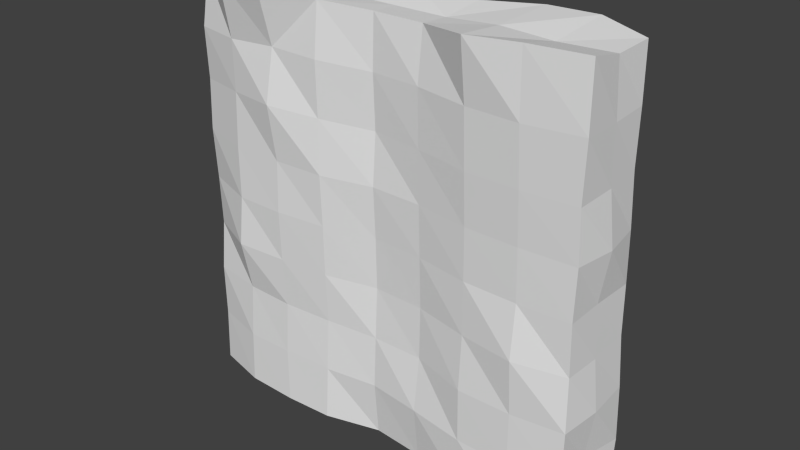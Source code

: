 # Source: Map_Wall.blend  (saved by Blender 2.69.0; exported with 4.5.12 LTS)
import bpy
from mathutils import Matrix  # noqa: F401  (used for matrix-valued properties, if any)

bpy.ops.wm.read_factory_settings(use_empty=True)
scene = bpy.context.scene
scene.name = 'Scene'

# ---- collections
col_collection_1 = bpy.data.collections.new('Collection 1'); scene.collection.children.link(col_collection_1)

# ---- materials (node trees are filled in below, after node groups)
mat_material = bpy.data.materials.new('Material')
mat_material.alpha_threshold = 0.0
mat_material.use_transparent_shadow = False
mat_material.roughness = 0.5
mat_material.line_color = (0.0, 0.0, 0.0, 1.0)

# ---- material node trees

# ---- world
world_world = bpy.data.worlds.new('World'); scene.world = world_world
world_world.color = (0.05088, 0.05088, 0.05088)
world_world.use_sun_shadow = False
world_world.sun_shadow_jitter_overblur = 0.0
world_world.cycles.sampling_method = 'MANUAL'
world_world.cycles.sample_map_resolution = 256

# ---- meshes
me_cube = bpy.data.meshes.new('Cube')
me_cube.from_pydata([(1.038, 1.841, -1.032), (1.045, -1.722, -1.032), (-1.022, -1.439, -1.032), (-1.019, 1.072, -1.032), (1.027, 1.472, 1.033), (1.028, -1.836, 1.061), (-1.005, -1.117, 1.005), (-1.027, 1.277, 1.018), (1.002, -0.09884, -1.032), (-0.00389, 1.373, -1.032), (1.027, 1.737, 0.005105), (-0.004486, -1.295, -1.032), (1.02, -1.771, -0.0003085), (-1.012, -0.0985, -1.032), (-1.017, -1.287, -0.001086), (-1.01, 1.187, 0.002796), (1.012, -0.09868, 1.017), (-0.004653, 1.325, 1.037), (-0.001808, -1.354, 1.012), (-1.002, -0.0988, 1.002), (-0.001786, -0.0988, -1.032), (-0.001786, -0.0988, 1.002), (1.018, -0.0988, 0.001772), (-0.001269, -1.383, 0.002706), (-1.003, -0.0988, 0.001772), (-0.002583, 1.134, 0.002036), (-0.5121, 2.125, -1.032), (1.023, 1.535, 0.5135), (-0.5102, -2.061, -1.032), (1.024, -1.876, 0.4958), (-1.016, -1.341, 0.5021), (-1.025, 1.408, 0.5015), (-0.5268, 2.467, 1.054), (-0.5204, -2.581, 1.056), (0.5075, 2.14, -1.032), (1.042, 1.84, -0.4954), (0.5199, -1.904, -1.032), (1.034, -1.847, -0.5064), (-1.016, -1.436, -0.4958), (-1.03, 1.364, -0.4971), (0.5231, 2.479, 1.039), (0.507, -2.339, 1.046), (-0.5017, -0.09897, -1.032), (0.4982, -0.0988, -1.032), (0.4982, -0.0988, 1.019), (-0.5018, -0.0988, 1.025), (1.057, -0.09885, -0.4982), (1.03, -0.0988, 0.5033), (-0.5151, -2.114, -0.001776), (0.5095, -1.826, 0.00026), (-0.001699, -1.445, -0.5029), (-0.001435, -1.325, 0.5013), (-1.003, -0.0988, -0.4982), (-1.002, -0.0988, 0.5018), (-0.5239, 2.112, -0.008448), (0.5055, 2.12, 0.009595), (-0.002306, 1.267, 0.5002), (-0.003225, 1.216, -0.4974), (-0.5258, -2.327, 0.5212), (-0.5162, 2.169, -0.4895), (-0.5146, -1.88, -0.499), (0.5147, -2.028, -0.5185), (0.5087, -1.969, 0.4938), (-0.5203, 2.367, 0.4893), (0.5099, 2.203, 0.5069), (0.5111, 2.168, -0.5093), (-0.7715, 2.055, -1.032), (1.028, 1.502, 0.7754), (-0.771, -1.994, -1.032), (1.035, -1.945, 0.77), (-1.016, -1.428, 0.7541), (-1.032, 1.583, 0.7577), (-0.788, 2.494, 1.063), (-0.7757, -2.376, 1.044), (0.7801, 2.162, -1.032), (1.05, 1.863, -0.7664), (0.7835, -2.154, -1.032), (1.031, -1.851, -0.7789), (-1.016, -1.405, -0.7584), (-1.037, 1.355, -0.7545), (0.775, 2.388, 1.048), (0.7521, -2.052, 1.057), (-0.7527, -0.09851, -1.032), (0.7482, -0.09881, -1.032), (0.7507, -0.09849, 1.007), (-0.2518, -0.0988, 1.002), (1.02, -0.09882, -0.7482), (1.059, -0.0988, 0.2518), (-0.765, -2.05, -0.004899), (0.7701, -1.873, -6.223e-05), (-0.001662, -1.547, -0.7577), (-0.0006367, -1.5, 0.2538), (-1.016, -0.0988, -0.7482), (-1.002, -0.0988, 0.2518), (-0.7721, 2.093, -0.008992), (0.7634, 2.095, 0.00729), (-0.00234, 1.362, 0.757), (-0.003859, 1.325, -0.246), (-0.2615, 1.793, -1.032), (1.027, 1.663, 0.2523), (-0.2709, -1.953, -1.032), (1.027, -1.778, 0.2465), (-1.02, -1.394, 0.2526), (-1.025, 1.267, 0.2488), (-0.2645, 1.729, 1.039), (-0.2617, -1.796, 1.023), (0.2482, 1.334, -1.032), (1.028, 1.768, -0.2393), (0.2535, -1.491, -1.032), (1.022, -1.708, -0.2507), (-1.012, -1.25, -0.2482), (-1.015, 1.232, -0.2451), (0.2597, 1.701, 1.029), (0.2487, -1.382, 1.012), (-0.2518, -0.09882, -1.032), (0.2483, -0.09903, -1.032), (0.2482, -0.0988, 1.002), (-0.7518, -0.0988, 1.008), (1.031, -0.09881, -0.2482), (1.026, -0.0988, 0.7631), (-0.2596, -1.913, -0.0002316), (0.2514, -1.481, 0.002653), (-0.001832, -1.319, -0.2482), (-0.001864, -1.425, 0.7609), (-1.002, -0.0988, -0.2482), (-1.002, -0.0988, 0.7518), (-0.2715, 1.773, 0.007765), (0.2541, 1.356, 0.003802), (-0.003665, 1.234, 0.2514), (-0.002617, 1.287, -0.7553), (-0.769, -1.93, 0.5132), (-0.2697, -1.881, 0.509), (-0.5116, -2.068, 0.2518), (-0.5122, -1.996, 0.7778), (-0.7637, 2.144, -0.4884), (-0.2636, 1.881, -0.4903), (-0.5155, 2.156, -0.2421), (-0.5171, 2.143, -0.7504), (-0.7641, -1.79, -0.4984), (-0.2622, -1.741, -0.4984), (-0.5195, -1.988, -0.7608), (-0.5166, -2.03, -0.2514), (0.2533, -1.467, -0.5013), (0.7772, -2.026, -0.5178), (0.5173, -2.011, -0.781), (0.5141, -1.868, -0.2527), (0.2511, -1.609, 0.5009), (0.764, -2.007, 0.4933), (0.5084, -1.851, 0.2486), (0.5072, -2.049, 0.762), (-0.7721, 2.342, 0.4905), (-0.2662, 1.693, 0.4947), (-0.5027, 2.313, 0.7574), (-0.5181, 2.067, 0.2297), (0.2641, 1.997, 0.5006), (0.7736, 2.152, 0.5159), (0.5097, 2.389, 0.7593), (0.5042, 2.145, 0.256), (0.2508, 1.331, -0.4977), (0.7764, 2.157, -0.4992), (0.5073, 2.15, -0.2418), (0.5136, 2.2, -0.7791), (-0.7717, -1.94, 0.759), (-0.7704, 2.089, -0.7551), (-0.7763, -2.19, -0.2497), (0.2514, -1.402, -0.2487), (0.25, -1.654, 0.7657), (-0.7743, 2.021, 0.2314), (0.2541, 1.754, 0.2492), (0.2496, 1.349, -0.758), (-0.7744, -1.98, 0.2506), (-0.2617, -1.983, 0.2511), (-0.267, -1.964, 0.772), (-0.7661, 2.141, -0.2437), (-0.264, 1.86, -0.2406), (-0.2639, 1.856, -0.7557), (-0.7673, -1.934, -0.7681), (-0.2642, -1.876, -0.7606), (-0.263, -1.839, -0.2505), (0.2538, -1.779, -0.7646), (0.7765, -2.017, -0.7837), (0.7755, -2.173, -0.2521), (0.2514, -1.552, 0.2527), (0.7649, -1.893, 0.2474), (0.7579, -2.087, 0.759), (-0.765, 2.327, 0.7657), (-0.2637, 1.824, 0.7512), (-0.2712, 1.593, 0.2441), (0.2574, 2.22, 0.7627), (0.7691, 2.312, 0.7632), (0.7599, 2.114, 0.2562), (0.2504, 1.452, -0.2462), (0.762, 2.132, -0.2412), (0.7741, 2.187, -0.7743)], [], [(162, 73, 6, 70), (163, 66, 3, 79), (99, 27, 47, 87), (107, 10, 22, 118), (164, 88, 14, 110), (165, 121, 23, 122), (166, 113, 18, 123), (52, 124, 111, 39), (14, 102, 93, 24), (167, 94, 15, 103), (168, 127, 25, 128), (169, 106, 9, 129), (170, 130, 30, 102), (171, 131, 58, 132), (172, 105, 33, 133), (53, 125, 71, 31), (124, 24, 15, 111), (173, 134, 39, 111), (174, 135, 59, 136), (175, 98, 26, 137), (7, 19, 117, 72), (17, 21, 116, 112), (116, 44, 40, 112), (85, 21, 17, 104), (92, 52, 39, 79), (45, 85, 104, 32), (74, 83, 43, 34), (44, 84, 80, 40), (27, 67, 119, 47), (75, 35, 46, 86), (176, 138, 38, 78), (177, 139, 60, 140), (178, 120, 48, 141), (179, 142, 50, 90), (180, 143, 61, 144), (181, 89, 49, 145), (182, 146, 51, 91), (183, 147, 62, 148), (184, 81, 41, 149), (106, 115, 20, 9), (12, 109, 118, 22), (70, 6, 19, 125), (185, 150, 31, 71), (186, 151, 63, 152), (187, 126, 54, 153), (188, 154, 56, 96), (189, 155, 64, 156), (190, 95, 55, 157), (191, 158, 57, 97), (192, 159, 65, 160), (193, 74, 34, 161), (130, 162, 70, 30), (58, 133, 162, 130), (133, 33, 73, 162), (8, 83, 74, 0), (134, 163, 79, 39), (59, 137, 163, 134), (137, 26, 66, 163), (0, 75, 86, 8), (35, 107, 118, 46), (138, 164, 110, 38), (60, 141, 164, 138), (141, 48, 88, 164), (142, 165, 122, 50), (61, 145, 165, 142), (145, 49, 121, 165), (146, 166, 123, 51), (62, 149, 166, 146), (149, 41, 113, 166), (34, 43, 115, 106), (109, 37, 46, 118), (33, 105, 85, 45), (18, 113, 116, 21), (150, 167, 103, 31), (63, 153, 167, 150), (153, 54, 94, 167), (154, 168, 128, 56), (64, 157, 168, 154), (157, 55, 127, 168), (158, 169, 129, 57), (65, 161, 169, 158), (161, 34, 106, 169), (30, 70, 125, 53), (82, 68, 2, 13), (73, 33, 45, 117), (1, 76, 83, 8), (81, 5, 16, 84), (6, 73, 117, 19), (105, 18, 21, 85), (101, 12, 22, 87), (5, 69, 119, 16), (37, 77, 86, 46), (110, 14, 24, 124), (29, 101, 87, 47), (88, 170, 102, 14), (48, 132, 170, 88), (132, 58, 130, 170), (120, 171, 132, 48), (23, 91, 171, 120), (91, 51, 131, 171), (131, 172, 133, 58), (51, 123, 172, 131), (123, 18, 105, 172), (93, 53, 31, 103), (94, 173, 111, 15), (54, 136, 173, 94), (136, 59, 134, 173), (126, 174, 136, 54), (25, 97, 174, 126), (97, 57, 135, 174), (135, 175, 137, 59), (57, 129, 175, 135), (129, 9, 98, 175), (20, 114, 98, 9), (98, 114, 42, 26), (24, 93, 103, 15), (114, 100, 28, 42), (11, 100, 114, 20), (113, 41, 44, 116), (83, 76, 36, 43), (43, 36, 108, 115), (115, 108, 11, 20), (42, 28, 68, 82), (41, 81, 84, 44), (26, 42, 82, 66), (84, 16, 4, 80), (117, 45, 32, 72), (66, 82, 13, 3), (2, 78, 92, 13), (78, 38, 52, 92), (77, 1, 8, 86), (38, 110, 124, 52), (13, 92, 79, 3), (10, 99, 87, 22), (67, 4, 16, 119), (68, 176, 78, 2), (28, 140, 176, 68), (140, 60, 138, 176), (100, 177, 140, 28), (11, 90, 177, 100), (90, 50, 139, 177), (139, 178, 141, 60), (50, 122, 178, 139), (122, 23, 120, 178), (108, 179, 90, 11), (36, 144, 179, 108), (144, 61, 142, 179), (76, 180, 144, 36), (1, 77, 180, 76), (77, 37, 143, 180), (143, 181, 145, 61), (37, 109, 181, 143), (109, 12, 89, 181), (121, 182, 91, 23), (49, 148, 182, 121), (148, 62, 146, 182), (89, 183, 148, 49), (12, 101, 183, 89), (101, 29, 147, 183), (147, 184, 149, 62), (29, 69, 184, 147), (69, 5, 81, 184), (125, 19, 7, 71), (69, 29, 47, 119), (102, 30, 53, 93), (72, 185, 71, 7), (32, 152, 185, 72), (152, 63, 150, 185), (104, 186, 152, 32), (17, 96, 186, 104), (96, 56, 151, 186), (151, 187, 153, 63), (56, 128, 187, 151), (128, 25, 126, 187), (112, 188, 96, 17), (40, 156, 188, 112), (156, 64, 154, 188), (80, 189, 156, 40), (4, 67, 189, 80), (67, 27, 155, 189), (155, 190, 157, 64), (27, 99, 190, 155), (99, 10, 95, 190), (127, 191, 97, 25), (55, 160, 191, 127), (160, 65, 158, 191), (95, 192, 160, 55), (10, 107, 192, 95), (107, 35, 159, 192), (159, 193, 161, 65), (35, 75, 193, 159), (75, 0, 74, 193)])
me_cube.materials.append(mat_material)
me_cube.use_remesh_preserve_volume = False
me_cube.use_remesh_preserve_attributes = False
me_cube.use_mirror_vertex_groups = False
me_cube.update()

# ---- objects
ob_cube = bpy.data.objects.new('Cube', me_cube)

# ---- transforms, parenting, visibility, modifiers, constraints
ob_cube.location = (0.0, 0.0, 0.0)
ob_cube.scale = (2.865, 0.3203, 2.865)
ob_cube.lock_rotations_4d = False
ob_cube.empty_display_type = 'ARROWS'
ob_cube.lineart.crease_threshold = 0.0

# ---- collection membership
col_collection_1.objects.link(ob_cube)

# ---- scene / render settings (as saved in the file)
scene.frame_start = 1; scene.frame_end = 250; scene.frame_set(1)
scene.render.engine = 'BLENDER_EEVEE_NEXT'
scene.render.image_settings.compression = 90
scene.render.resolution_percentage = 50
scene.render.dither_intensity = 0.0
scene.cycles.use_denoising = False
scene.cycles.samples = 10
scene.cycles.sampling_pattern = 'TABULATED_SOBOL'
scene.cycles.light_sampling_threshold = 0.0
scene.cycles.use_adaptive_sampling = False
scene.cycles.use_light_tree = False
scene.cycles.blur_glossy = 0.0
scene.cycles.volume_bounces = 1
scene.cycles.pixel_filter_type = 'GAUSSIAN'
scene.cycles.sample_clamp_indirect = 0.0
scene.view_settings.view_transform = 'Standard'
bpy.context.view_layer.update()

# ---- added for rendering (the .blend has no active camera and no usable light): camera, sun
cam_auto = bpy.data.cameras.new('AutoCamera')
cam_auto.lens = 50.0
cam_auto.sensor_width = 36.0
cam_auto.clip_end = 1000.0
ob_auto_camera = bpy.data.objects.new('AutoCamera', cam_auto)
scene.collection.objects.link(ob_auto_camera)
ob_auto_camera.location = (8.02866, -9.60951, 6.44133)
ob_auto_camera.rotation_euler = (1.09748, -7.21219e-08, 0.694738)
scene.camera = ob_auto_camera
light_auto_sun = bpy.data.lights.new('AutoSun', 'SUN')
light_auto_sun.energy = 3.0
light_auto_sun.angle = 0.0523599
ob_auto_sun = bpy.data.objects.new('AutoSun', light_auto_sun)
scene.collection.objects.link(ob_auto_sun)
ob_auto_sun.rotation_euler = (0.872665, 0.174533, 0.523599)
bpy.context.view_layer.update()
